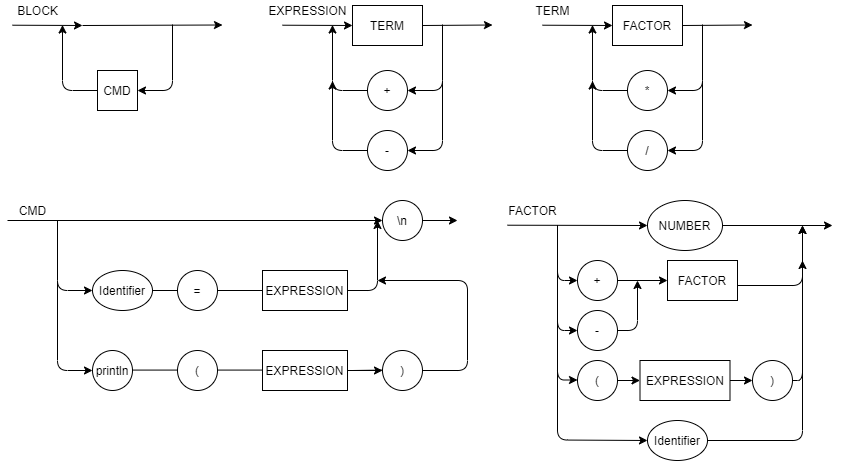

The diagram above was exported from draw.io. Its source (the exported page's mxGraphModel, read from the mxfile embedded in the PNG):
<mxGraphModel dx="981" dy="492" grid="1" gridSize="10" guides="1" tooltips="1" connect="1" arrows="1" fold="1" page="1" pageScale="1" pageWidth="827" pageHeight="1169" math="0" shadow="0">
  <root>
    <mxCell id="0" />
    <mxCell id="1" parent="0" />
    <mxCell id="3Mv48bbijDVEB9MrFskm-21" value="" style="endArrow=classic;html=1;entryX=0;entryY=0.5;entryDx=0;entryDy=0;exitX=1;exitY=0.5;exitDx=0;exitDy=0;" parent="1" source="XJdDDTz3AgaMYNIuALXu-2" edge="1">
      <mxGeometry width="50" height="50" relative="1" as="geometry">
        <mxPoint x="550" y="184.5" as="sourcePoint" />
        <mxPoint x="630" y="184.5" as="targetPoint" />
      </mxGeometry>
    </mxCell>
    <mxCell id="3Mv48bbijDVEB9MrFskm-22" value="" style="endArrow=classic;html=1;entryX=1;entryY=0.5;entryDx=0;entryDy=0;" parent="1" edge="1">
      <mxGeometry width="50" height="50" relative="1" as="geometry">
        <mxPoint x="580" y="240" as="sourcePoint" />
        <mxPoint x="545" y="310" as="targetPoint" />
        <Array as="points">
          <mxPoint x="579.9999999999999" y="310" />
        </Array>
      </mxGeometry>
    </mxCell>
    <mxCell id="3Mv48bbijDVEB9MrFskm-23" value="" style="endArrow=classic;html=1;entryX=1;entryY=0.5;entryDx=0;entryDy=0;exitX=0;exitY=0.5;exitDx=0;exitDy=0;" parent="1" source="3Mv48bbijDVEB9MrFskm-25" edge="1">
      <mxGeometry width="50" height="50" relative="1" as="geometry">
        <mxPoint x="499.9999999999999" y="255" as="sourcePoint" />
        <mxPoint x="470" y="184.5" as="targetPoint" />
        <Array as="points">
          <mxPoint x="469.9999999999999" y="250" />
        </Array>
      </mxGeometry>
    </mxCell>
    <mxCell id="3Mv48bbijDVEB9MrFskm-24" value="" style="endArrow=classic;html=1;entryX=1;entryY=0.5;entryDx=0;entryDy=0;exitX=0;exitY=0.5;exitDx=0;exitDy=0;" parent="1" edge="1">
      <mxGeometry width="50" height="50" relative="1" as="geometry">
        <mxPoint x="505" y="310" as="sourcePoint" />
        <mxPoint x="470" y="240.5" as="targetPoint" />
        <Array as="points">
          <mxPoint x="469.9999999999999" y="310" />
        </Array>
      </mxGeometry>
    </mxCell>
    <mxCell id="3Mv48bbijDVEB9MrFskm-25" value="+" style="ellipse;whiteSpace=wrap;html=1;" parent="1" vertex="1">
      <mxGeometry x="504.9999999999999" y="230" width="40" height="40" as="geometry" />
    </mxCell>
    <mxCell id="3Mv48bbijDVEB9MrFskm-26" value="-" style="ellipse;whiteSpace=wrap;html=1;" parent="1" vertex="1">
      <mxGeometry x="504.9999999999999" y="290" width="40" height="40" as="geometry" />
    </mxCell>
    <mxCell id="3Mv48bbijDVEB9MrFskm-27" value="" style="endArrow=classic;html=1;entryX=1;entryY=0.5;entryDx=0;entryDy=0;" parent="1" target="3Mv48bbijDVEB9MrFskm-25" edge="1">
      <mxGeometry width="50" height="50" relative="1" as="geometry">
        <mxPoint x="580" y="184" as="sourcePoint" />
        <mxPoint x="544.9999999999999" y="254" as="targetPoint" />
        <Array as="points">
          <mxPoint x="579.9999999999999" y="250" />
        </Array>
      </mxGeometry>
    </mxCell>
    <mxCell id="3Mv48bbijDVEB9MrFskm-28" value="" style="endArrow=classic;html=1;entryX=0;entryY=0.5;entryDx=0;entryDy=0;" parent="1" target="XJdDDTz3AgaMYNIuALXu-2" edge="1">
      <mxGeometry width="50" height="50" relative="1" as="geometry">
        <mxPoint x="420" y="184.71" as="sourcePoint" />
        <mxPoint x="500" y="184.71" as="targetPoint" />
      </mxGeometry>
    </mxCell>
    <mxCell id="3Mv48bbijDVEB9MrFskm-31" value="" style="endArrow=classic;html=1;entryX=0;entryY=0.5;entryDx=0;entryDy=0;exitX=1;exitY=0.5;exitDx=0;exitDy=0;" parent="1" source="xbQ9POMfcHVTyXyPYuTg-11" edge="1">
      <mxGeometry width="50" height="50" relative="1" as="geometry">
        <mxPoint x="830" y="185" as="sourcePoint" />
        <mxPoint x="890" y="184.5" as="targetPoint" />
      </mxGeometry>
    </mxCell>
    <mxCell id="3Mv48bbijDVEB9MrFskm-32" value="" style="endArrow=classic;html=1;entryX=1;entryY=0.5;entryDx=0;entryDy=0;" parent="1" edge="1">
      <mxGeometry width="50" height="50" relative="1" as="geometry">
        <mxPoint x="840" y="240" as="sourcePoint" />
        <mxPoint x="805" y="310" as="targetPoint" />
        <Array as="points">
          <mxPoint x="839.9999999999999" y="310" />
        </Array>
      </mxGeometry>
    </mxCell>
    <mxCell id="3Mv48bbijDVEB9MrFskm-33" value="" style="endArrow=classic;html=1;entryX=1;entryY=0.5;entryDx=0;entryDy=0;exitX=0;exitY=0.5;exitDx=0;exitDy=0;" parent="1" source="3Mv48bbijDVEB9MrFskm-35" edge="1">
      <mxGeometry width="50" height="50" relative="1" as="geometry">
        <mxPoint x="759.9999999999999" y="255" as="sourcePoint" />
        <mxPoint x="730" y="184.5" as="targetPoint" />
        <Array as="points">
          <mxPoint x="729.9999999999999" y="250" />
        </Array>
      </mxGeometry>
    </mxCell>
    <mxCell id="3Mv48bbijDVEB9MrFskm-34" value="" style="endArrow=classic;html=1;entryX=1;entryY=0.5;entryDx=0;entryDy=0;exitX=0;exitY=0.5;exitDx=0;exitDy=0;" parent="1" edge="1">
      <mxGeometry width="50" height="50" relative="1" as="geometry">
        <mxPoint x="765" y="310" as="sourcePoint" />
        <mxPoint x="730" y="240.5" as="targetPoint" />
        <Array as="points">
          <mxPoint x="729.9999999999999" y="310" />
        </Array>
      </mxGeometry>
    </mxCell>
    <mxCell id="3Mv48bbijDVEB9MrFskm-35" value="*" style="ellipse;whiteSpace=wrap;html=1;" parent="1" vertex="1">
      <mxGeometry x="764.9999999999999" y="230" width="40" height="40" as="geometry" />
    </mxCell>
    <mxCell id="3Mv48bbijDVEB9MrFskm-36" value="/" style="ellipse;whiteSpace=wrap;html=1;" parent="1" vertex="1">
      <mxGeometry x="764.9999999999999" y="290" width="40" height="40" as="geometry" />
    </mxCell>
    <mxCell id="3Mv48bbijDVEB9MrFskm-37" value="" style="endArrow=classic;html=1;entryX=1;entryY=0.5;entryDx=0;entryDy=0;" parent="1" target="3Mv48bbijDVEB9MrFskm-35" edge="1">
      <mxGeometry width="50" height="50" relative="1" as="geometry">
        <mxPoint x="840" y="184" as="sourcePoint" />
        <mxPoint x="804.9999999999999" y="254" as="targetPoint" />
        <Array as="points">
          <mxPoint x="839.9999999999999" y="250" />
        </Array>
      </mxGeometry>
    </mxCell>
    <mxCell id="3Mv48bbijDVEB9MrFskm-38" value="" style="endArrow=classic;html=1;entryX=0;entryY=0.5;entryDx=0;entryDy=0;" parent="1" target="xbQ9POMfcHVTyXyPYuTg-11" edge="1">
      <mxGeometry width="50" height="50" relative="1" as="geometry">
        <mxPoint x="680" y="184.71000000000004" as="sourcePoint" />
        <mxPoint x="720" y="185" as="targetPoint" />
      </mxGeometry>
    </mxCell>
    <mxCell id="3Mv48bbijDVEB9MrFskm-39" value="EXPRESSION" style="text;html=1;align=center;verticalAlign=middle;resizable=0;points=[];autosize=1;" parent="1" vertex="1">
      <mxGeometry x="400" y="160" width="90" height="20" as="geometry" />
    </mxCell>
    <mxCell id="3Mv48bbijDVEB9MrFskm-40" value="TERM" style="text;html=1;align=center;verticalAlign=middle;resizable=0;points=[];autosize=1;" parent="1" vertex="1">
      <mxGeometry x="665" y="160" width="50" height="20" as="geometry" />
    </mxCell>
    <mxCell id="XJdDDTz3AgaMYNIuALXu-2" value="TERM" style="rounded=0;whiteSpace=wrap;html=1;" parent="1" vertex="1">
      <mxGeometry x="490" y="165" width="70" height="40" as="geometry" />
    </mxCell>
    <mxCell id="xbQ9POMfcHVTyXyPYuTg-1" value="" style="endArrow=classic;html=1;exitX=1;exitY=0.5;exitDx=0;exitDy=0;" parent="1" source="xbQ9POMfcHVTyXyPYuTg-12" edge="1">
      <mxGeometry width="50" height="50" relative="1" as="geometry">
        <mxPoint x="815" y="385" as="sourcePoint" />
        <mxPoint x="970" y="385" as="targetPoint" />
      </mxGeometry>
    </mxCell>
    <mxCell id="xbQ9POMfcHVTyXyPYuTg-3" value="" style="endArrow=classic;html=1;entryX=0;entryY=0.5;entryDx=0;entryDy=0;exitX=0;exitY=0.5;exitDx=0;exitDy=0;" parent="1" target="xbQ9POMfcHVTyXyPYuTg-5" edge="1">
      <mxGeometry width="50" height="50" relative="1" as="geometry">
        <mxPoint x="695" y="384.5" as="sourcePoint" />
        <mxPoint x="724.9999999999999" y="455" as="targetPoint" />
        <Array as="points">
          <mxPoint x="695" y="440" />
        </Array>
      </mxGeometry>
    </mxCell>
    <mxCell id="xbQ9POMfcHVTyXyPYuTg-4" value="" style="endArrow=classic;html=1;entryX=0;entryY=0.5;entryDx=0;entryDy=0;" parent="1" target="xbQ9POMfcHVTyXyPYuTg-6" edge="1">
      <mxGeometry width="50" height="50" relative="1" as="geometry">
        <mxPoint x="695" y="390" as="sourcePoint" />
        <mxPoint x="690" y="510" as="targetPoint" />
        <Array as="points">
          <mxPoint x="695" y="490" />
        </Array>
      </mxGeometry>
    </mxCell>
    <mxCell id="xbQ9POMfcHVTyXyPYuTg-5" value="+" style="ellipse;whiteSpace=wrap;html=1;" parent="1" vertex="1">
      <mxGeometry x="714.9999999999999" y="420" width="40" height="40" as="geometry" />
    </mxCell>
    <mxCell id="xbQ9POMfcHVTyXyPYuTg-6" value="-" style="ellipse;whiteSpace=wrap;html=1;" parent="1" vertex="1">
      <mxGeometry x="714.9999999999999" y="470" width="40" height="40" as="geometry" />
    </mxCell>
    <mxCell id="xbQ9POMfcHVTyXyPYuTg-8" value="" style="endArrow=classic;html=1;entryX=0;entryY=0.5;entryDx=0;entryDy=0;" parent="1" target="xbQ9POMfcHVTyXyPYuTg-12" edge="1">
      <mxGeometry width="50" height="50" relative="1" as="geometry">
        <mxPoint x="645" y="384.71000000000004" as="sourcePoint" />
        <mxPoint x="685" y="385" as="targetPoint" />
      </mxGeometry>
    </mxCell>
    <mxCell id="xbQ9POMfcHVTyXyPYuTg-9" value="FACTOR" style="text;html=1;align=center;verticalAlign=middle;resizable=0;points=[];autosize=1;" parent="1" vertex="1">
      <mxGeometry x="640" y="360" width="60" height="20" as="geometry" />
    </mxCell>
    <mxCell id="xbQ9POMfcHVTyXyPYuTg-11" value="FACTOR" style="rounded=0;whiteSpace=wrap;html=1;" parent="1" vertex="1">
      <mxGeometry x="750" y="165" width="70" height="40" as="geometry" />
    </mxCell>
    <mxCell id="xbQ9POMfcHVTyXyPYuTg-12" value="NUMBER" style="ellipse;whiteSpace=wrap;html=1;" parent="1" vertex="1">
      <mxGeometry x="785" y="360" width="75" height="50" as="geometry" />
    </mxCell>
    <mxCell id="xbQ9POMfcHVTyXyPYuTg-14" value="" style="endArrow=classic;html=1;exitX=1;exitY=0.5;exitDx=0;exitDy=0;entryX=0;entryY=0.5;entryDx=0;entryDy=0;" parent="1" source="xbQ9POMfcHVTyXyPYuTg-5" target="xbQ9POMfcHVTyXyPYuTg-16" edge="1">
      <mxGeometry width="50" height="50" relative="1" as="geometry">
        <mxPoint x="805" y="420" as="sourcePoint" />
        <mxPoint x="815" y="440" as="targetPoint" />
        <Array as="points" />
      </mxGeometry>
    </mxCell>
    <mxCell id="xbQ9POMfcHVTyXyPYuTg-15" value="" style="endArrow=classic;html=1;exitX=1;exitY=0.5;exitDx=0;exitDy=0;" parent="1" source="xbQ9POMfcHVTyXyPYuTg-6" edge="1">
      <mxGeometry width="50" height="50" relative="1" as="geometry">
        <mxPoint x="805" y="380" as="sourcePoint" />
        <mxPoint x="775" y="440" as="targetPoint" />
        <Array as="points">
          <mxPoint x="775" y="490" />
        </Array>
      </mxGeometry>
    </mxCell>
    <mxCell id="xbQ9POMfcHVTyXyPYuTg-16" value="FACTOR" style="rounded=0;whiteSpace=wrap;html=1;" parent="1" vertex="1">
      <mxGeometry x="805" y="420" width="70" height="40" as="geometry" />
    </mxCell>
    <mxCell id="xbQ9POMfcHVTyXyPYuTg-18" value="" style="endArrow=classic;html=1;exitX=1;exitY=0.5;exitDx=0;exitDy=0;" parent="1" edge="1">
      <mxGeometry width="50" height="50" relative="1" as="geometry">
        <mxPoint x="875" y="445" as="sourcePoint" />
        <mxPoint x="940" y="385" as="targetPoint" />
        <Array as="points">
          <mxPoint x="940" y="445" />
        </Array>
      </mxGeometry>
    </mxCell>
    <mxCell id="X8PjCsYrMNSyd0oAKKED-2" value="" style="endArrow=classic;html=1;exitX=0;exitY=0.5;exitDx=0;exitDy=0;entryX=0;entryY=0.5;entryDx=0;entryDy=0;" parent="1" edge="1">
      <mxGeometry width="50" height="50" relative="1" as="geometry">
        <mxPoint x="695" y="470" as="sourcePoint" />
        <mxPoint x="715" y="539.5" as="targetPoint" />
        <Array as="points">
          <mxPoint x="694.9999999999999" y="539.5" />
        </Array>
      </mxGeometry>
    </mxCell>
    <mxCell id="X8PjCsYrMNSyd0oAKKED-3" value="(" style="ellipse;whiteSpace=wrap;html=1;" parent="1" vertex="1">
      <mxGeometry x="715" y="520" width="40" height="40" as="geometry" />
    </mxCell>
    <mxCell id="X8PjCsYrMNSyd0oAKKED-4" value=")" style="ellipse;whiteSpace=wrap;html=1;" parent="1" vertex="1">
      <mxGeometry x="890" y="520" width="40" height="40" as="geometry" />
    </mxCell>
    <mxCell id="X8PjCsYrMNSyd0oAKKED-5" value="" style="endArrow=classic;html=1;exitX=1;exitY=0.5;exitDx=0;exitDy=0;entryX=0;entryY=0.5;entryDx=0;entryDy=0;" parent="1" source="X8PjCsYrMNSyd0oAKKED-3" target="X8PjCsYrMNSyd0oAKKED-6" edge="1">
      <mxGeometry width="50" height="50" relative="1" as="geometry">
        <mxPoint x="780" y="500" as="sourcePoint" />
        <mxPoint x="780" y="540" as="targetPoint" />
      </mxGeometry>
    </mxCell>
    <mxCell id="X8PjCsYrMNSyd0oAKKED-6" value="EXPRESSION" style="rounded=0;whiteSpace=wrap;html=1;" parent="1" vertex="1">
      <mxGeometry x="777.5" y="520" width="90" height="40" as="geometry" />
    </mxCell>
    <mxCell id="X8PjCsYrMNSyd0oAKKED-7" value="" style="endArrow=classic;html=1;exitX=1;exitY=0.5;exitDx=0;exitDy=0;entryX=0;entryY=0.5;entryDx=0;entryDy=0;" parent="1" source="X8PjCsYrMNSyd0oAKKED-6" target="X8PjCsYrMNSyd0oAKKED-4" edge="1">
      <mxGeometry width="50" height="50" relative="1" as="geometry">
        <mxPoint x="780" y="500" as="sourcePoint" />
        <mxPoint x="830" y="450" as="targetPoint" />
      </mxGeometry>
    </mxCell>
    <mxCell id="X8PjCsYrMNSyd0oAKKED-8" value="" style="endArrow=classic;html=1;exitX=1;exitY=0.5;exitDx=0;exitDy=0;" parent="1" source="X8PjCsYrMNSyd0oAKKED-4" edge="1">
      <mxGeometry width="50" height="50" relative="1" as="geometry">
        <mxPoint x="929.9999999999983" y="545" as="sourcePoint" />
        <mxPoint x="940" y="385" as="targetPoint" />
        <Array as="points">
          <mxPoint x="940" y="540" />
        </Array>
      </mxGeometry>
    </mxCell>
    <mxCell id="-pyS8KQnu_iKXsREvopJ-1" value="" style="endArrow=classic;html=1;entryX=0;entryY=0.5;entryDx=0;entryDy=0;" parent="1" edge="1">
      <mxGeometry width="50" height="50" relative="1" as="geometry">
        <mxPoint x="220" y="185" as="sourcePoint" />
        <mxPoint x="360" y="184.5" as="targetPoint" />
      </mxGeometry>
    </mxCell>
    <mxCell id="-pyS8KQnu_iKXsREvopJ-3" value="" style="endArrow=classic;html=1;entryX=1;entryY=0.5;entryDx=0;entryDy=0;exitX=0;exitY=0.5;exitDx=0;exitDy=0;" parent="1" source="-pyS8KQnu_iKXsREvopJ-5" edge="1">
      <mxGeometry width="50" height="50" relative="1" as="geometry">
        <mxPoint x="229.9999999999999" y="255" as="sourcePoint" />
        <mxPoint x="200" y="184.5" as="targetPoint" />
        <Array as="points">
          <mxPoint x="199.9999999999999" y="250" />
        </Array>
      </mxGeometry>
    </mxCell>
    <mxCell id="-pyS8KQnu_iKXsREvopJ-5" value="CMD" style="rounded=0;whiteSpace=wrap;html=1;" parent="1" vertex="1">
      <mxGeometry x="234.9999999999999" y="230" width="40" height="40" as="geometry" />
    </mxCell>
    <mxCell id="-pyS8KQnu_iKXsREvopJ-7" value="" style="endArrow=classic;html=1;entryX=1;entryY=0.5;entryDx=0;entryDy=0;" parent="1" target="-pyS8KQnu_iKXsREvopJ-5" edge="1">
      <mxGeometry width="50" height="50" relative="1" as="geometry">
        <mxPoint x="310" y="184" as="sourcePoint" />
        <mxPoint x="274.9999999999999" y="254" as="targetPoint" />
        <Array as="points">
          <mxPoint x="309.9999999999999" y="250" />
        </Array>
      </mxGeometry>
    </mxCell>
    <mxCell id="-pyS8KQnu_iKXsREvopJ-8" value="" style="endArrow=classic;html=1;entryX=0;entryY=0.5;entryDx=0;entryDy=0;" parent="1" edge="1">
      <mxGeometry width="50" height="50" relative="1" as="geometry">
        <mxPoint x="150" y="184.71000000000004" as="sourcePoint" />
        <mxPoint x="220" y="185" as="targetPoint" />
      </mxGeometry>
    </mxCell>
    <mxCell id="-pyS8KQnu_iKXsREvopJ-9" value="BLOCK" style="text;html=1;align=center;verticalAlign=middle;resizable=0;points=[];autosize=1;" parent="1" vertex="1">
      <mxGeometry x="145" y="160" width="60" height="20" as="geometry" />
    </mxCell>
    <mxCell id="-pyS8KQnu_iKXsREvopJ-11" value="" style="endArrow=classic;html=1;" parent="1" source="-pyS8KQnu_iKXsREvopJ-24" edge="1">
      <mxGeometry width="50" height="50" relative="1" as="geometry">
        <mxPoint x="145" y="385" as="sourcePoint" />
        <mxPoint x="595" y="380" as="targetPoint" />
      </mxGeometry>
    </mxCell>
    <mxCell id="-pyS8KQnu_iKXsREvopJ-13" value="Identifier" style="ellipse;whiteSpace=wrap;html=1;" parent="1" vertex="1">
      <mxGeometry x="230" y="430" width="60" height="40" as="geometry" />
    </mxCell>
    <mxCell id="-pyS8KQnu_iKXsREvopJ-16" value="CMD" style="text;html=1;align=center;verticalAlign=middle;resizable=0;points=[];autosize=1;" parent="1" vertex="1">
      <mxGeometry x="150" y="360" width="40" height="20" as="geometry" />
    </mxCell>
    <mxCell id="-pyS8KQnu_iKXsREvopJ-17" value="" style="endArrow=classic;html=1;entryX=0;entryY=0.5;entryDx=0;entryDy=0;" parent="1" target="-pyS8KQnu_iKXsREvopJ-13" edge="1">
      <mxGeometry width="50" height="50" relative="1" as="geometry">
        <mxPoint x="195" y="380" as="sourcePoint" />
        <mxPoint x="195" y="460" as="targetPoint" />
        <Array as="points">
          <mxPoint x="195" y="450" />
        </Array>
      </mxGeometry>
    </mxCell>
    <mxCell id="-pyS8KQnu_iKXsREvopJ-18" value="" style="endArrow=none;html=1;exitX=1;exitY=0.5;exitDx=0;exitDy=0;" parent="1" source="-pyS8KQnu_iKXsREvopJ-13" edge="1">
      <mxGeometry width="50" height="50" relative="1" as="geometry">
        <mxPoint x="295" y="460" as="sourcePoint" />
        <mxPoint x="315" y="450" as="targetPoint" />
      </mxGeometry>
    </mxCell>
    <mxCell id="-pyS8KQnu_iKXsREvopJ-19" value="=" style="ellipse;whiteSpace=wrap;html=1;" parent="1" vertex="1">
      <mxGeometry x="314.9999999999999" y="430" width="40" height="40" as="geometry" />
    </mxCell>
    <mxCell id="-pyS8KQnu_iKXsREvopJ-21" value="" style="endArrow=none;html=1;exitX=1;exitY=0.5;exitDx=0;exitDy=0;" parent="1" edge="1">
      <mxGeometry width="50" height="50" relative="1" as="geometry">
        <mxPoint x="355" y="450" as="sourcePoint" />
        <mxPoint x="400" y="450" as="targetPoint" />
      </mxGeometry>
    </mxCell>
    <mxCell id="-pyS8KQnu_iKXsREvopJ-22" value="EXPRESSION" style="rounded=0;whiteSpace=wrap;html=1;" parent="1" vertex="1">
      <mxGeometry x="400" y="430" width="85" height="40" as="geometry" />
    </mxCell>
    <mxCell id="-pyS8KQnu_iKXsREvopJ-23" value="" style="endArrow=classic;html=1;exitX=1;exitY=0.5;exitDx=0;exitDy=0;" parent="1" source="-pyS8KQnu_iKXsREvopJ-22" edge="1">
      <mxGeometry width="50" height="50" relative="1" as="geometry">
        <mxPoint x="695" y="440" as="sourcePoint" />
        <mxPoint x="515" y="380" as="targetPoint" />
        <Array as="points">
          <mxPoint x="515" y="450" />
        </Array>
      </mxGeometry>
    </mxCell>
    <mxCell id="-pyS8KQnu_iKXsREvopJ-24" value="\n" style="ellipse;whiteSpace=wrap;html=1;" parent="1" vertex="1">
      <mxGeometry x="520" y="360" width="40" height="40" as="geometry" />
    </mxCell>
    <mxCell id="-pyS8KQnu_iKXsREvopJ-26" value="" style="endArrow=classic;html=1;" parent="1" target="-pyS8KQnu_iKXsREvopJ-24" edge="1">
      <mxGeometry width="50" height="50" relative="1" as="geometry">
        <mxPoint x="145" y="380" as="sourcePoint" />
        <mxPoint x="595" y="385" as="targetPoint" />
      </mxGeometry>
    </mxCell>
    <mxCell id="-pyS8KQnu_iKXsREvopJ-27" value="" style="endArrow=classic;html=1;entryX=0;entryY=0.5;entryDx=0;entryDy=0;" parent="1" target="-pyS8KQnu_iKXsREvopJ-29" edge="1">
      <mxGeometry width="50" height="50" relative="1" as="geometry">
        <mxPoint x="195" y="440" as="sourcePoint" />
        <mxPoint x="195" y="540" as="targetPoint" />
        <Array as="points">
          <mxPoint x="195" y="530" />
        </Array>
      </mxGeometry>
    </mxCell>
    <mxCell id="-pyS8KQnu_iKXsREvopJ-28" value="(" style="ellipse;whiteSpace=wrap;html=1;" parent="1" vertex="1">
      <mxGeometry x="314.9999999999999" y="510" width="40" height="40" as="geometry" />
    </mxCell>
    <mxCell id="-pyS8KQnu_iKXsREvopJ-29" value="println" style="ellipse;whiteSpace=wrap;html=1;" parent="1" vertex="1">
      <mxGeometry x="229.9999999999999" y="510" width="40" height="40" as="geometry" />
    </mxCell>
    <mxCell id="-pyS8KQnu_iKXsREvopJ-30" value="" style="endArrow=none;html=1;exitX=1;exitY=0.5;exitDx=0;exitDy=0;" parent="1" edge="1">
      <mxGeometry width="50" height="50" relative="1" as="geometry">
        <mxPoint x="270" y="529.5799999999999" as="sourcePoint" />
        <mxPoint x="315" y="529.5799999999999" as="targetPoint" />
      </mxGeometry>
    </mxCell>
    <mxCell id="kQ0kS-9kaNMQ43BPKWd1-1" value="" style="edgeStyle=orthogonalEdgeStyle;rounded=0;orthogonalLoop=1;jettySize=auto;html=1;" parent="1" source="-pyS8KQnu_iKXsREvopJ-31" target="-pyS8KQnu_iKXsREvopJ-33" edge="1">
      <mxGeometry relative="1" as="geometry" />
    </mxCell>
    <mxCell id="-pyS8KQnu_iKXsREvopJ-31" value="EXPRESSION" style="rounded=0;whiteSpace=wrap;html=1;" parent="1" vertex="1">
      <mxGeometry x="400" y="510" width="85" height="40" as="geometry" />
    </mxCell>
    <mxCell id="-pyS8KQnu_iKXsREvopJ-32" value="" style="endArrow=none;html=1;exitX=1;exitY=0.5;exitDx=0;exitDy=0;" parent="1" edge="1">
      <mxGeometry width="50" height="50" relative="1" as="geometry">
        <mxPoint x="355" y="529.5799999999999" as="sourcePoint" />
        <mxPoint x="400" y="529.5799999999999" as="targetPoint" />
      </mxGeometry>
    </mxCell>
    <mxCell id="-pyS8KQnu_iKXsREvopJ-33" value=")" style="ellipse;whiteSpace=wrap;html=1;" parent="1" vertex="1">
      <mxGeometry x="519.9999999999999" y="510" width="40" height="40" as="geometry" />
    </mxCell>
    <mxCell id="-pyS8KQnu_iKXsREvopJ-34" value="" style="endArrow=none;html=1;" parent="1" edge="1">
      <mxGeometry width="50" height="50" relative="1" as="geometry">
        <mxPoint x="490" y="530" as="sourcePoint" />
        <mxPoint x="520" y="529.5799999999999" as="targetPoint" />
      </mxGeometry>
    </mxCell>
    <mxCell id="-pyS8KQnu_iKXsREvopJ-35" value="" style="endArrow=classic;html=1;exitX=1;exitY=0.5;exitDx=0;exitDy=0;" parent="1" source="-pyS8KQnu_iKXsREvopJ-33" edge="1">
      <mxGeometry width="50" height="50" relative="1" as="geometry">
        <mxPoint x="515" y="450" as="sourcePoint" />
        <mxPoint x="515" y="440" as="targetPoint" />
        <Array as="points">
          <mxPoint x="605" y="530" />
          <mxPoint x="605" y="440" />
        </Array>
      </mxGeometry>
    </mxCell>
    <mxCell id="H5eb8Ovd2RYs1gE4qjdu-2" value="" style="endArrow=classic;html=1;exitX=0;exitY=0.5;exitDx=0;exitDy=0;entryX=0;entryY=0.5;entryDx=0;entryDy=0;" edge="1" parent="1" target="H5eb8Ovd2RYs1gE4qjdu-3">
      <mxGeometry width="50" height="50" relative="1" as="geometry">
        <mxPoint x="695" y="530.0000000000001" as="sourcePoint" />
        <mxPoint x="770" y="600" as="targetPoint" />
        <Array as="points">
          <mxPoint x="694.9999999999999" y="599.5" />
        </Array>
      </mxGeometry>
    </mxCell>
    <mxCell id="H5eb8Ovd2RYs1gE4qjdu-3" value="Identifier" style="ellipse;whiteSpace=wrap;html=1;" vertex="1" parent="1">
      <mxGeometry x="785" y="580" width="60" height="40" as="geometry" />
    </mxCell>
    <mxCell id="H5eb8Ovd2RYs1gE4qjdu-4" value="" style="endArrow=classic;html=1;exitX=1;exitY=0.5;exitDx=0;exitDy=0;" edge="1" parent="1" source="H5eb8Ovd2RYs1gE4qjdu-3">
      <mxGeometry width="50" height="50" relative="1" as="geometry">
        <mxPoint x="929.9999999999834" y="607.5" as="sourcePoint" />
        <mxPoint x="940" y="420" as="targetPoint" />
        <Array as="points">
          <mxPoint x="940" y="600" />
        </Array>
      </mxGeometry>
    </mxCell>
  </root>
</mxGraphModel>